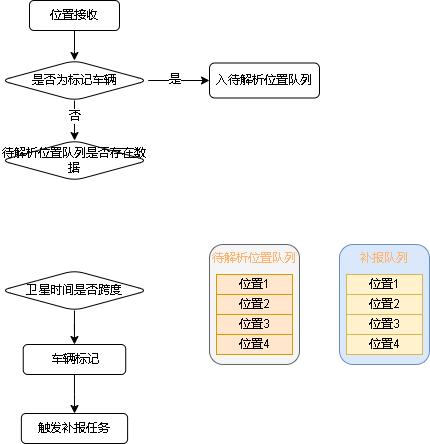

The diagram above was exported from draw.io. Its source (the exported page's mxGraphModel, read from the mxfile embedded in the PNG):
<mxGraphModel dx="569" dy="302" grid="1" gridSize="10" guides="1" tooltips="1" connect="1" arrows="1" fold="1" page="1" pageScale="1" pageWidth="827" pageHeight="1169" math="0" shadow="0">
  <root>
    <mxCell id="0" />
    <mxCell id="1" parent="0" />
    <mxCell id="a8c78l5ZNmUXM9-ktSDC-16" style="edgeStyle=orthogonalEdgeStyle;rounded=0;orthogonalLoop=1;jettySize=auto;html=1;" edge="1" parent="1" source="a8c78l5ZNmUXM9-ktSDC-5" target="a8c78l5ZNmUXM9-ktSDC-14">
      <mxGeometry relative="1" as="geometry" />
    </mxCell>
    <mxCell id="a8c78l5ZNmUXM9-ktSDC-5" value="位置接收" style="rounded=1;whiteSpace=wrap;html=1;" vertex="1" parent="1">
      <mxGeometry x="160" y="30" width="90" height="30" as="geometry" />
    </mxCell>
    <mxCell id="a8c78l5ZNmUXM9-ktSDC-10" value="" style="edgeStyle=orthogonalEdgeStyle;rounded=0;orthogonalLoop=1;jettySize=auto;html=1;" edge="1" parent="1" source="a8c78l5ZNmUXM9-ktSDC-7" target="a8c78l5ZNmUXM9-ktSDC-9">
      <mxGeometry relative="1" as="geometry" />
    </mxCell>
    <mxCell id="a8c78l5ZNmUXM9-ktSDC-7" value="卫星时间是否跨度" style="rhombus;whiteSpace=wrap;html=1;rounded=1;" vertex="1" parent="1">
      <mxGeometry x="131.24" y="300" width="147.5" height="40" as="geometry" />
    </mxCell>
    <mxCell id="a8c78l5ZNmUXM9-ktSDC-13" value="" style="edgeStyle=orthogonalEdgeStyle;rounded=0;orthogonalLoop=1;jettySize=auto;html=1;" edge="1" parent="1" source="a8c78l5ZNmUXM9-ktSDC-9" target="a8c78l5ZNmUXM9-ktSDC-12">
      <mxGeometry relative="1" as="geometry" />
    </mxCell>
    <mxCell id="a8c78l5ZNmUXM9-ktSDC-9" value="车辆标记" style="whiteSpace=wrap;html=1;rounded=1;" vertex="1" parent="1">
      <mxGeometry x="153.74" y="374" width="102.5" height="30" as="geometry" />
    </mxCell>
    <mxCell id="a8c78l5ZNmUXM9-ktSDC-12" value="触发补报任务" style="whiteSpace=wrap;html=1;rounded=1;" vertex="1" parent="1">
      <mxGeometry x="151.86" y="443" width="106.25" height="30" as="geometry" />
    </mxCell>
    <mxCell id="a8c78l5ZNmUXM9-ktSDC-17" style="edgeStyle=orthogonalEdgeStyle;rounded=0;orthogonalLoop=1;jettySize=auto;html=1;" edge="1" parent="1" source="a8c78l5ZNmUXM9-ktSDC-14" target="a8c78l5ZNmUXM9-ktSDC-24">
      <mxGeometry relative="1" as="geometry">
        <mxPoint x="205" y="150" as="targetPoint" />
      </mxGeometry>
    </mxCell>
    <mxCell id="a8c78l5ZNmUXM9-ktSDC-25" value="否" style="edgeLabel;html=1;align=center;verticalAlign=middle;resizable=0;points=[];" vertex="1" connectable="0" parent="a8c78l5ZNmUXM9-ktSDC-17">
      <mxGeometry x="-0.2172" relative="1" as="geometry">
        <mxPoint as="offset" />
      </mxGeometry>
    </mxCell>
    <mxCell id="a8c78l5ZNmUXM9-ktSDC-20" value="" style="edgeStyle=orthogonalEdgeStyle;rounded=0;orthogonalLoop=1;jettySize=auto;html=1;" edge="1" parent="1" source="a8c78l5ZNmUXM9-ktSDC-14" target="a8c78l5ZNmUXM9-ktSDC-19">
      <mxGeometry relative="1" as="geometry" />
    </mxCell>
    <mxCell id="a8c78l5ZNmUXM9-ktSDC-21" value="是" style="edgeLabel;html=1;align=center;verticalAlign=middle;resizable=0;points=[];" vertex="1" connectable="0" parent="a8c78l5ZNmUXM9-ktSDC-20">
      <mxGeometry x="-0.1557" y="1" relative="1" as="geometry">
        <mxPoint as="offset" />
      </mxGeometry>
    </mxCell>
    <mxCell id="a8c78l5ZNmUXM9-ktSDC-14" value="是否为标记车辆" style="rhombus;whiteSpace=wrap;html=1;rounded=1;" vertex="1" parent="1">
      <mxGeometry x="131.24" y="90" width="147.5" height="40" as="geometry" />
    </mxCell>
    <mxCell id="a8c78l5ZNmUXM9-ktSDC-19" value="入待解析位置队列" style="whiteSpace=wrap;html=1;rounded=1;" vertex="1" parent="1">
      <mxGeometry x="340" y="92.5" width="110" height="35" as="geometry" />
    </mxCell>
    <mxCell id="a8c78l5ZNmUXM9-ktSDC-24" value="待解析位置队列是否存在数据" style="rhombus;whiteSpace=wrap;html=1;rounded=1;" vertex="1" parent="1">
      <mxGeometry x="131.25" y="170" width="147.5" height="40" as="geometry" />
    </mxCell>
    <mxCell id="a8c78l5ZNmUXM9-ktSDC-32" value="" style="group" vertex="1" connectable="0" parent="1">
      <mxGeometry x="340" y="274" width="90" height="120" as="geometry" />
    </mxCell>
    <mxCell id="a8c78l5ZNmUXM9-ktSDC-27" value="&lt;font color=&quot;#ffb570&quot;&gt;待解析位置队列&lt;/font&gt;" style="rounded=1;whiteSpace=wrap;html=1;verticalAlign=top;fillColor=#f5f5f5;fontColor=#333333;strokeColor=#666666;" vertex="1" parent="a8c78l5ZNmUXM9-ktSDC-32">
      <mxGeometry width="90" height="120" as="geometry" />
    </mxCell>
    <mxCell id="a8c78l5ZNmUXM9-ktSDC-28" value="&lt;font color=&quot;#000000&quot;&gt;位置1&lt;/font&gt;" style="rounded=0;whiteSpace=wrap;html=1;fillColor=#ffe6cc;strokeColor=#d79b00;" vertex="1" parent="a8c78l5ZNmUXM9-ktSDC-32">
      <mxGeometry x="7" y="30" width="76" height="20" as="geometry" />
    </mxCell>
    <mxCell id="a8c78l5ZNmUXM9-ktSDC-29" value="&lt;font color=&quot;#000000&quot;&gt;位置2&lt;/font&gt;" style="rounded=0;whiteSpace=wrap;html=1;fillColor=#ffe6cc;strokeColor=#d79b00;" vertex="1" parent="a8c78l5ZNmUXM9-ktSDC-32">
      <mxGeometry x="7" y="50" width="76" height="20" as="geometry" />
    </mxCell>
    <mxCell id="a8c78l5ZNmUXM9-ktSDC-30" value="&lt;font color=&quot;#000000&quot;&gt;位置3&lt;/font&gt;" style="rounded=0;whiteSpace=wrap;html=1;fillColor=#ffe6cc;strokeColor=#d79b00;" vertex="1" parent="a8c78l5ZNmUXM9-ktSDC-32">
      <mxGeometry x="7" y="70" width="76" height="20" as="geometry" />
    </mxCell>
    <mxCell id="a8c78l5ZNmUXM9-ktSDC-31" value="&lt;font color=&quot;#000000&quot;&gt;位置4&lt;/font&gt;" style="rounded=0;whiteSpace=wrap;html=1;fillColor=#ffe6cc;strokeColor=#d79b00;" vertex="1" parent="a8c78l5ZNmUXM9-ktSDC-32">
      <mxGeometry x="7" y="90" width="76" height="20" as="geometry" />
    </mxCell>
    <mxCell id="a8c78l5ZNmUXM9-ktSDC-33" value="" style="group" vertex="1" connectable="0" parent="1">
      <mxGeometry x="470" y="274" width="90" height="120" as="geometry" />
    </mxCell>
    <mxCell id="a8c78l5ZNmUXM9-ktSDC-34" value="&lt;font color=&quot;#ffb570&quot;&gt;补报队列&lt;/font&gt;" style="rounded=1;whiteSpace=wrap;html=1;verticalAlign=top;fillColor=#dae8fc;strokeColor=#6c8ebf;" vertex="1" parent="a8c78l5ZNmUXM9-ktSDC-33">
      <mxGeometry width="90" height="120" as="geometry" />
    </mxCell>
    <mxCell id="a8c78l5ZNmUXM9-ktSDC-35" value="&lt;font color=&quot;#000000&quot;&gt;位置1&lt;/font&gt;" style="rounded=0;whiteSpace=wrap;html=1;fillColor=#fff2cc;strokeColor=#d6b656;" vertex="1" parent="a8c78l5ZNmUXM9-ktSDC-33">
      <mxGeometry x="7" y="30" width="76" height="20" as="geometry" />
    </mxCell>
    <mxCell id="a8c78l5ZNmUXM9-ktSDC-36" value="&lt;font color=&quot;#000000&quot;&gt;位置2&lt;/font&gt;" style="rounded=0;whiteSpace=wrap;html=1;fillColor=#fff2cc;strokeColor=#d6b656;" vertex="1" parent="a8c78l5ZNmUXM9-ktSDC-33">
      <mxGeometry x="7" y="50" width="76" height="20" as="geometry" />
    </mxCell>
    <mxCell id="a8c78l5ZNmUXM9-ktSDC-37" value="&lt;font color=&quot;#000000&quot;&gt;位置3&lt;/font&gt;" style="rounded=0;whiteSpace=wrap;html=1;fillColor=#fff2cc;strokeColor=#d6b656;" vertex="1" parent="a8c78l5ZNmUXM9-ktSDC-33">
      <mxGeometry x="7" y="70" width="76" height="20" as="geometry" />
    </mxCell>
    <mxCell id="a8c78l5ZNmUXM9-ktSDC-38" value="&lt;font color=&quot;#000000&quot;&gt;位置4&lt;/font&gt;" style="rounded=0;whiteSpace=wrap;html=1;fillColor=#fff2cc;strokeColor=#d6b656;" vertex="1" parent="a8c78l5ZNmUXM9-ktSDC-33">
      <mxGeometry x="7" y="90" width="76" height="20" as="geometry" />
    </mxCell>
  </root>
</mxGraphModel>